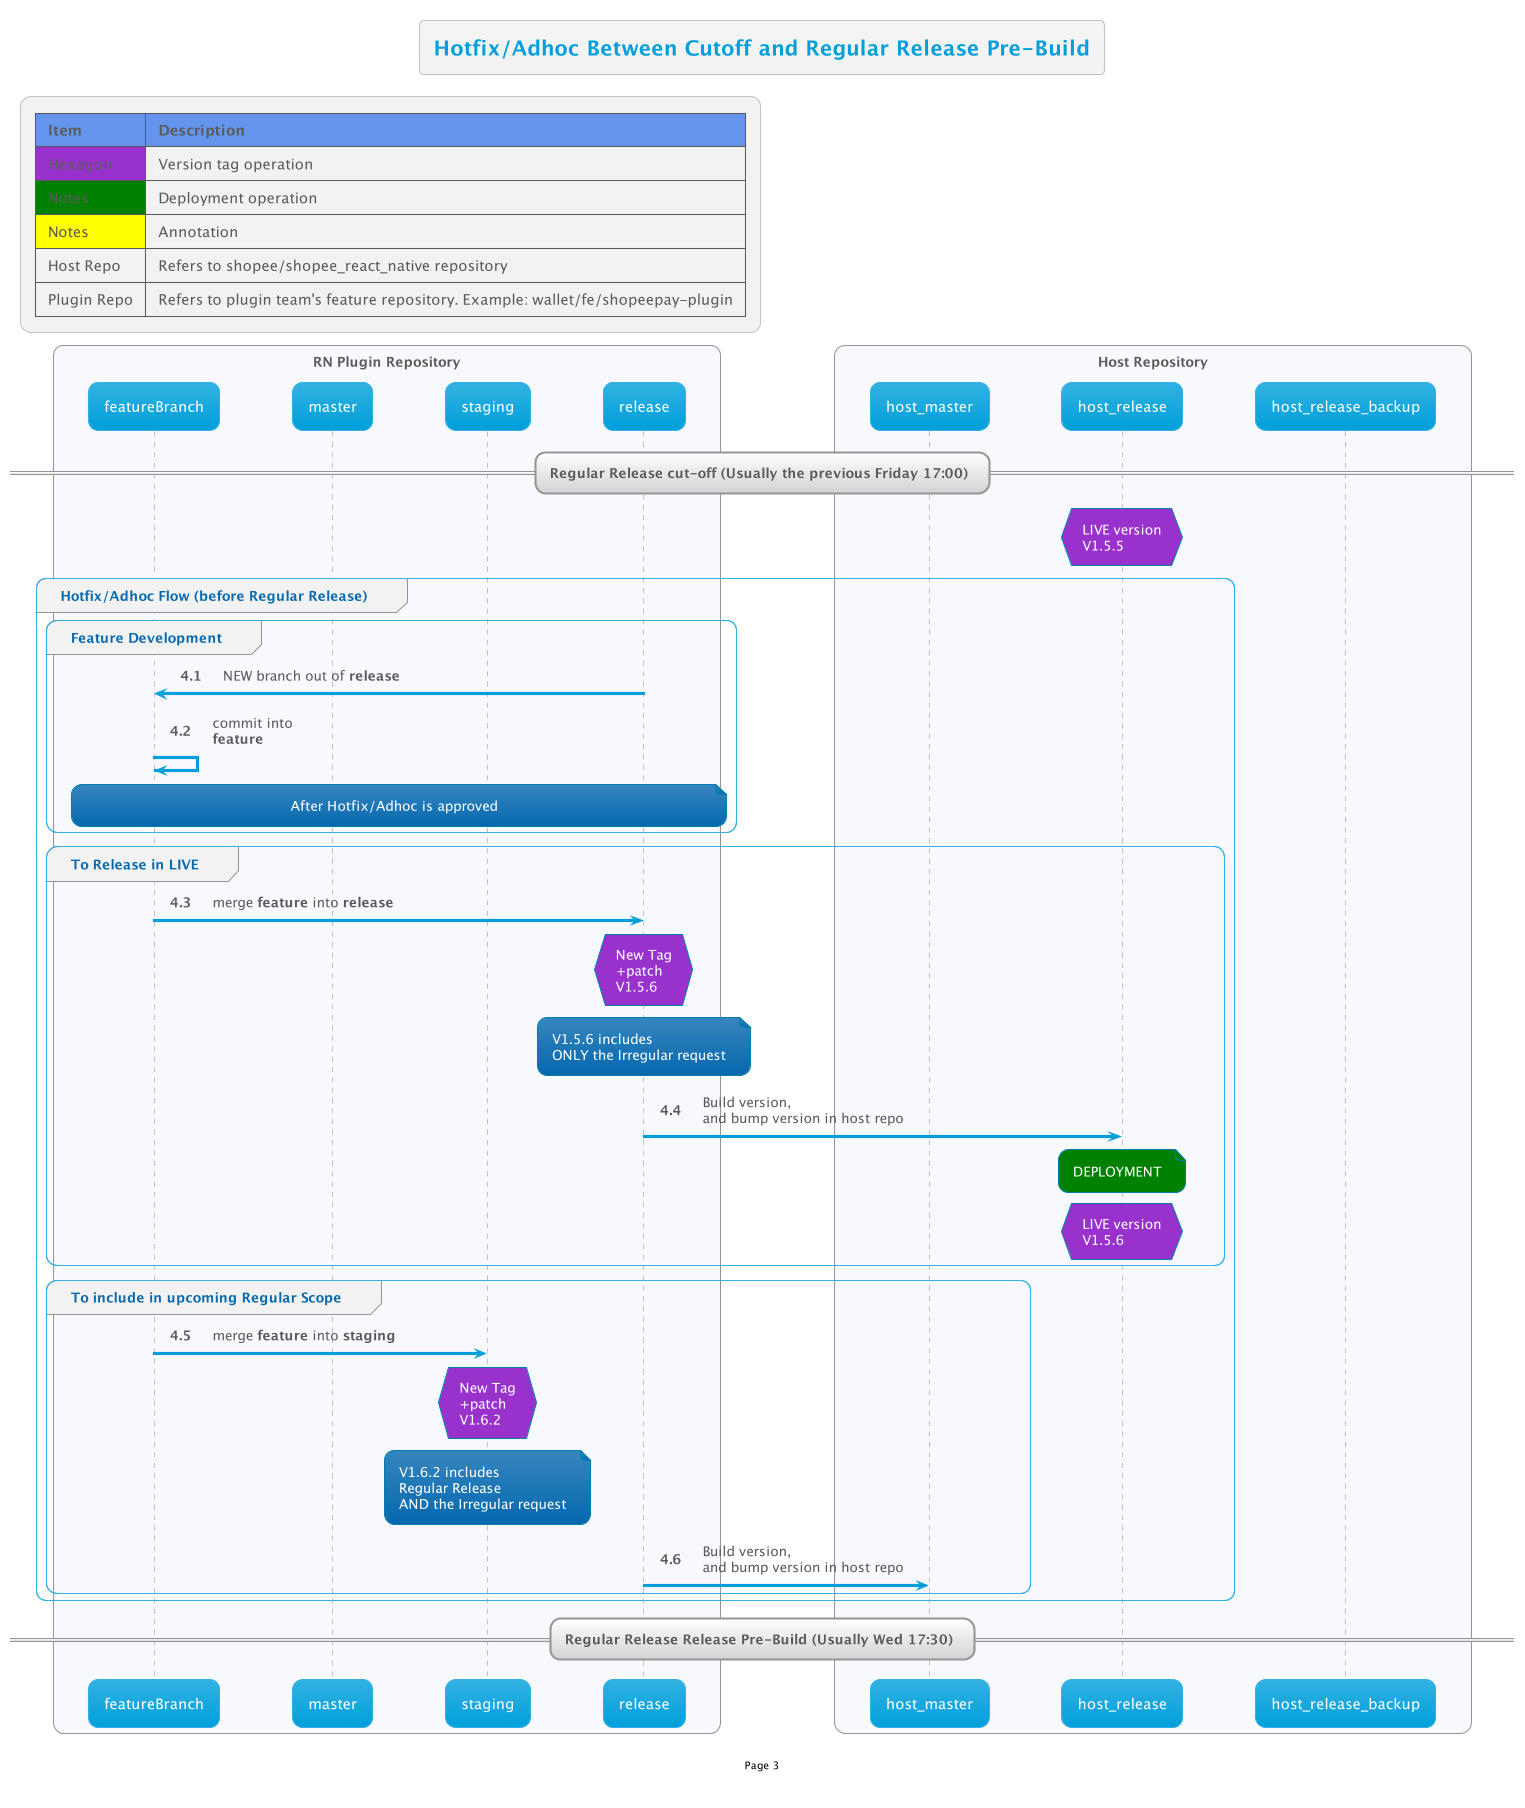

The diagram above was rendered by PlantUML. Its source (embedded in the PNG):
@startuml

!$AutonumStart = 4
!include __init__

title Hotfix/Adhoc Between Cutoff and Regular Release Pre-Build

== Regular Release cut-off (Usually the previous Friday 17:00) ==

autonumber $AutonumStart.1

hnote over host_release #DarkOrchid: LIVE version\nV1.5.5

group Hotfix/Adhoc Flow (before Regular Release)
    group Feature Development
        release -> FB: NEW branch out of <b>release</b>

        FB -> FB: commit into\n<b>feature</b>
        
        note over FB,release: After Hotfix/Adhoc is approved
    end

    group To Release in LIVE
        FB -> release: merge <b>feature</b> into <b>release</b>
        hnote over release #DarkOrchid:New Tag\n+patch\nV1.5.6
        note over release: V1.5.6 includes\nONLY the Irregular request

        release -> host_release: Build version,\nand bump version in host repo
        note over host_release #Green: DEPLOYMENT
        hnote over host_release #DarkOrchid: LIVE version\nV1.5.6
    end

    group To include in upcoming Regular Scope
        FB -> staging: merge <b>feature</b> into <b>staging</b>
        hnote over staging #DarkOrchid:New Tag\n+patch\nV1.6.2
        note over staging: V1.6.2 includes\nRegular Release\nAND the Irregular request

        release -> host_master: Build version,\nand bump version in host repo
    end
end

== Regular Release Release Pre-Build (Usually Wed 17:30) ==

@enduml